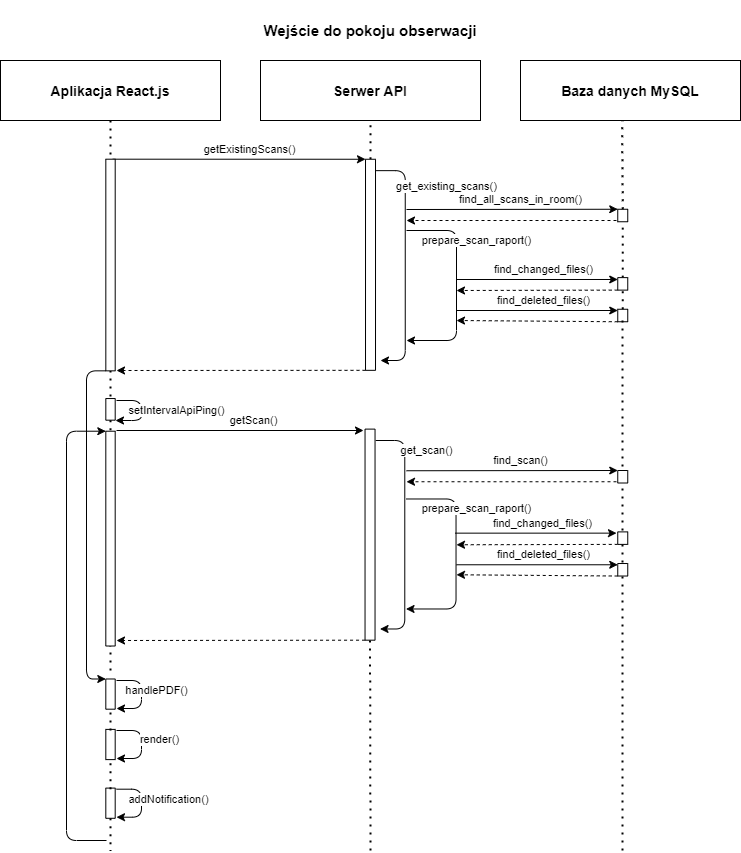

The diagram above was exported from draw.io. Its source (the exported page's mxGraphModel, read from the mxfile embedded in the PNG):
<mxGraphModel dx="1422" dy="794" grid="1" gridSize="10" guides="1" tooltips="1" connect="1" arrows="1" fold="1" page="1" pageScale="1" pageWidth="827" pageHeight="1169" math="0" shadow="0" extFonts="Permanent Marker^https://fonts.googleapis.com/css?family=Permanent+Marker">
  <root>
    <mxCell id="0" />
    <mxCell id="1" parent="0" />
    <mxCell id="HNkkqFo_gbNvQ-b9RgAo-1" value="&lt;b&gt;&lt;font style=&quot;font-size: 14px&quot;&gt;Aplikacja React.js&lt;/font&gt;&lt;/b&gt;" style="rounded=0;whiteSpace=wrap;html=1;fillColor=none;" parent="1" vertex="1">
      <mxGeometry x="44" y="60" width="220" height="60" as="geometry" />
    </mxCell>
    <mxCell id="HNkkqFo_gbNvQ-b9RgAo-2" value="&lt;b&gt;&lt;font style=&quot;font-size: 15px&quot;&gt;Wejście do pokoju obserwacji&lt;/font&gt;&lt;/b&gt;" style="text;html=1;strokeColor=none;fillColor=none;align=center;verticalAlign=middle;whiteSpace=wrap;rounded=0;" parent="1" vertex="1">
      <mxGeometry x="179" width="470" height="60" as="geometry" />
    </mxCell>
    <mxCell id="HNkkqFo_gbNvQ-b9RgAo-3" value="&lt;font size=&quot;1&quot;&gt;&lt;b style=&quot;font-size: 14px&quot;&gt;Serwer API&lt;/b&gt;&lt;/font&gt;" style="rounded=0;whiteSpace=wrap;html=1;fillColor=none;" parent="1" vertex="1">
      <mxGeometry x="304" y="60" width="220" height="60" as="geometry" />
    </mxCell>
    <mxCell id="HNkkqFo_gbNvQ-b9RgAo-4" value="&lt;b&gt;&lt;font style=&quot;font-size: 14px&quot;&gt;Baza danych MySQL&lt;/font&gt;&lt;/b&gt;" style="rounded=0;whiteSpace=wrap;html=1;fillColor=none;" parent="1" vertex="1">
      <mxGeometry x="564" y="60" width="220" height="60" as="geometry" />
    </mxCell>
    <mxCell id="HNkkqFo_gbNvQ-b9RgAo-11" value="" style="endArrow=none;dashed=1;html=1;dashPattern=1 3;strokeWidth=2;entryX=0.5;entryY=1;entryDx=0;entryDy=0;" parent="1" source="HNkkqFo_gbNvQ-b9RgAo-29" target="HNkkqFo_gbNvQ-b9RgAo-3" edge="1">
      <mxGeometry width="50" height="50" relative="1" as="geometry">
        <mxPoint x="414" y="246" as="sourcePoint" />
        <mxPoint x="479.75" y="120" as="targetPoint" />
      </mxGeometry>
    </mxCell>
    <mxCell id="HNkkqFo_gbNvQ-b9RgAo-36" value="getExistingScans()" style="endArrow=classic;html=1;entryX=1;entryY=0;entryDx=0;entryDy=0;exitX=1;exitY=0.75;exitDx=0;exitDy=0;" parent="1" source="dJs2AqQRmvrt5ANogEXt-2" target="HNkkqFo_gbNvQ-b9RgAo-29" edge="1">
      <mxGeometry x="0.0833" y="10" width="50" height="50" relative="1" as="geometry">
        <mxPoint x="244.86822000000018" y="340.17520000000013" as="sourcePoint" />
        <mxPoint x="480" y="340" as="targetPoint" />
        <mxPoint as="offset" />
        <Array as="points" />
      </mxGeometry>
    </mxCell>
    <mxCell id="HNkkqFo_gbNvQ-b9RgAo-46" value="" style="rounded=0;whiteSpace=wrap;html=1;rotation=-90;" parent="1" vertex="1">
      <mxGeometry x="138.9" y="688.9" width="30.2" height="9.38" as="geometry" />
    </mxCell>
    <mxCell id="b-BeeHvWwqIztlTomSj8-5" value="handlePDF()" style="edgeStyle=elbowEdgeStyle;elbow=horizontal;endArrow=classic;html=1;" parent="1" edge="1">
      <mxGeometry x="-0.1026" y="15" width="50" height="50" relative="1" as="geometry">
        <mxPoint x="160" y="679.9999999999999" as="sourcePoint" />
        <mxPoint x="160" y="708" as="targetPoint" />
        <Array as="points">
          <mxPoint x="185" y="690" />
        </Array>
        <mxPoint as="offset" />
      </mxGeometry>
    </mxCell>
    <mxCell id="dJs2AqQRmvrt5ANogEXt-1" value="" style="endArrow=none;dashed=1;html=1;dashPattern=1 3;strokeWidth=2;" parent="1" target="dJs2AqQRmvrt5ANogEXt-45" edge="1">
      <mxGeometry width="50" height="50" relative="1" as="geometry">
        <mxPoint x="154" y="370" as="sourcePoint" />
        <mxPoint x="154" y="662.3529411764706" as="targetPoint" />
      </mxGeometry>
    </mxCell>
    <mxCell id="dJs2AqQRmvrt5ANogEXt-2" value="" style="rounded=0;whiteSpace=wrap;html=1;rotation=-90;" parent="1" vertex="1">
      <mxGeometry x="48.18" y="259.83" width="211.65" height="9.38" as="geometry" />
    </mxCell>
    <mxCell id="dJs2AqQRmvrt5ANogEXt-4" value="" style="endArrow=none;dashed=1;html=1;dashPattern=1 3;strokeWidth=2;exitX=0.5;exitY=1;exitDx=0;exitDy=0;" parent="1" source="HNkkqFo_gbNvQ-b9RgAo-1" target="dJs2AqQRmvrt5ANogEXt-2" edge="1">
      <mxGeometry width="50" height="50" relative="1" as="geometry">
        <mxPoint x="154" y="119.99999999999989" as="sourcePoint" />
        <mxPoint x="154" y="662.3529411764707" as="targetPoint" />
      </mxGeometry>
    </mxCell>
    <mxCell id="HNkkqFo_gbNvQ-b9RgAo-29" value="" style="rounded=0;whiteSpace=wrap;html=1;rotation=-90;" parent="1" vertex="1">
      <mxGeometry x="308.47" y="259.29" width="211.07" height="10" as="geometry" />
    </mxCell>
    <mxCell id="dJs2AqQRmvrt5ANogEXt-13" value="find_all_scans_in_room()" style="endArrow=classic;html=1;entryX=1;entryY=0;entryDx=0;entryDy=0;" parent="1" target="dJs2AqQRmvrt5ANogEXt-14" edge="1">
      <mxGeometry x="0.0833" y="10" width="50" height="50" relative="1" as="geometry">
        <mxPoint x="450" y="209" as="sourcePoint" />
        <mxPoint x="630" y="170" as="targetPoint" />
        <mxPoint as="offset" />
        <Array as="points" />
      </mxGeometry>
    </mxCell>
    <mxCell id="dJs2AqQRmvrt5ANogEXt-14" value="" style="rounded=0;whiteSpace=wrap;html=1;rotation=-90;" parent="1" vertex="1">
      <mxGeometry x="660" y="210" width="12.5" height="10" as="geometry" />
    </mxCell>
    <mxCell id="dJs2AqQRmvrt5ANogEXt-15" value="" style="endArrow=none;dashed=1;html=1;dashPattern=1 3;strokeWidth=2;entryX=0;entryY=0.5;entryDx=0;entryDy=0;" parent="1" source="dJs2AqQRmvrt5ANogEXt-38" target="dJs2AqQRmvrt5ANogEXt-14" edge="1">
      <mxGeometry width="50" height="50" relative="1" as="geometry">
        <mxPoint x="660.25" y="960" as="sourcePoint" />
        <mxPoint x="660" y="120" as="targetPoint" />
      </mxGeometry>
    </mxCell>
    <mxCell id="dJs2AqQRmvrt5ANogEXt-17" value="" style="endArrow=none;dashed=1;html=1;dashPattern=1 3;strokeWidth=2;exitX=1;exitY=0.5;exitDx=0;exitDy=0;entryX=0.462;entryY=1.008;entryDx=0;entryDy=0;entryPerimeter=0;" parent="1" source="dJs2AqQRmvrt5ANogEXt-14" target="HNkkqFo_gbNvQ-b9RgAo-4" edge="1">
      <mxGeometry width="50" height="50" relative="1" as="geometry">
        <mxPoint x="690" y="210" as="sourcePoint" />
        <mxPoint x="740" y="160" as="targetPoint" />
      </mxGeometry>
    </mxCell>
    <mxCell id="dJs2AqQRmvrt5ANogEXt-21" value="get_existing_scans()" style="edgeStyle=elbowEdgeStyle;elbow=horizontal;endArrow=classic;html=1;fillColor=none;exitX=0.946;exitY=1.067;exitDx=0;exitDy=0;exitPerimeter=0;" parent="1" source="HNkkqFo_gbNvQ-b9RgAo-29" edge="1">
      <mxGeometry x="-0.6297" y="41" width="50" height="50" relative="1" as="geometry">
        <mxPoint x="431.75" y="164.15000000000003" as="sourcePoint" />
        <mxPoint x="424" y="360" as="targetPoint" />
        <Array as="points">
          <mxPoint x="448.75" y="154.15000000000003" />
          <mxPoint x="456.25" y="174.15000000000003" />
        </Array>
        <mxPoint as="offset" />
      </mxGeometry>
    </mxCell>
    <mxCell id="dJs2AqQRmvrt5ANogEXt-23" value="prepare_scan_raport()" style="edgeStyle=elbowEdgeStyle;elbow=horizontal;endArrow=classic;html=1;" parent="1" edge="1">
      <mxGeometry x="-0.4286" y="20" width="50" height="50" relative="1" as="geometry">
        <mxPoint x="450" y="230" as="sourcePoint" />
        <mxPoint x="450" y="340" as="targetPoint" />
        <Array as="points">
          <mxPoint x="500" y="290" />
        </Array>
        <mxPoint as="offset" />
      </mxGeometry>
    </mxCell>
    <mxCell id="dJs2AqQRmvrt5ANogEXt-32" value="" style="endArrow=classic;html=1;exitX=0;exitY=0;exitDx=0;exitDy=0;dashed=1;" parent="1" source="dJs2AqQRmvrt5ANogEXt-38" edge="1">
      <mxGeometry width="50" height="50" relative="1" as="geometry">
        <mxPoint x="661.3899999999999" y="285.4024999999999" as="sourcePoint" />
        <mxPoint x="500" y="290" as="targetPoint" />
      </mxGeometry>
    </mxCell>
    <mxCell id="dJs2AqQRmvrt5ANogEXt-34" value="find_changed_files()" style="endArrow=classic;html=1;entryX=1;entryY=0;entryDx=0;entryDy=0;" parent="1" edge="1">
      <mxGeometry x="0.0833" y="10" width="50" height="50" relative="1" as="geometry">
        <mxPoint x="500" y="279" as="sourcePoint" />
        <mxPoint x="661.2499999999999" y="278.99" as="targetPoint" />
        <mxPoint as="offset" />
        <Array as="points" />
      </mxGeometry>
    </mxCell>
    <mxCell id="dJs2AqQRmvrt5ANogEXt-35" value="" style="endArrow=classic;html=1;exitX=0;exitY=0;exitDx=0;exitDy=0;dashed=1;" parent="1" source="dJs2AqQRmvrt5ANogEXt-39" edge="1">
      <mxGeometry width="50" height="50" relative="1" as="geometry">
        <mxPoint x="661.3899999999999" y="316.4124999999999" as="sourcePoint" />
        <mxPoint x="500" y="320" as="targetPoint" />
      </mxGeometry>
    </mxCell>
    <mxCell id="dJs2AqQRmvrt5ANogEXt-36" value="find_deleted_files()" style="endArrow=classic;html=1;entryX=1;entryY=0;entryDx=0;entryDy=0;" parent="1" edge="1">
      <mxGeometry x="0.0833" y="10" width="50" height="50" relative="1" as="geometry">
        <mxPoint x="500" y="310" as="sourcePoint" />
        <mxPoint x="661.2499999999999" y="310" as="targetPoint" />
        <mxPoint as="offset" />
        <Array as="points" />
      </mxGeometry>
    </mxCell>
    <mxCell id="dJs2AqQRmvrt5ANogEXt-39" value="" style="rounded=0;whiteSpace=wrap;html=1;rotation=-90;" parent="1" vertex="1">
      <mxGeometry x="660" y="310" width="12.5" height="10" as="geometry" />
    </mxCell>
    <mxCell id="dJs2AqQRmvrt5ANogEXt-38" value="" style="rounded=0;whiteSpace=wrap;html=1;rotation=-90;" parent="1" vertex="1">
      <mxGeometry x="660" y="278.37" width="12.5" height="10" as="geometry" />
    </mxCell>
    <mxCell id="dJs2AqQRmvrt5ANogEXt-40" value="" style="endArrow=none;dashed=1;html=1;dashPattern=1 3;strokeWidth=2;" parent="1" edge="1">
      <mxGeometry width="50" height="50" relative="1" as="geometry">
        <mxPoint x="666" y="850" as="sourcePoint" />
        <mxPoint x="666" y="320" as="targetPoint" />
      </mxGeometry>
    </mxCell>
    <mxCell id="dJs2AqQRmvrt5ANogEXt-41" value="" style="endArrow=none;dashed=1;html=1;dashPattern=1 3;strokeWidth=2;entryX=0;entryY=0.5;entryDx=0;entryDy=0;exitX=1;exitY=0.5;exitDx=0;exitDy=0;" parent="1" source="dJs2AqQRmvrt5ANogEXt-39" target="dJs2AqQRmvrt5ANogEXt-38" edge="1">
      <mxGeometry width="50" height="50" relative="1" as="geometry">
        <mxPoint x="700" y="340" as="sourcePoint" />
        <mxPoint x="750" y="290" as="targetPoint" />
      </mxGeometry>
    </mxCell>
    <mxCell id="dJs2AqQRmvrt5ANogEXt-42" value="" style="endArrow=classic;html=1;dashed=1;exitX=0;exitY=0;exitDx=0;exitDy=0;" parent="1" source="HNkkqFo_gbNvQ-b9RgAo-29" edge="1">
      <mxGeometry width="50" height="50" relative="1" as="geometry">
        <mxPoint x="410" y="370" as="sourcePoint" />
        <mxPoint x="160" y="370" as="targetPoint" />
      </mxGeometry>
    </mxCell>
    <mxCell id="dJs2AqQRmvrt5ANogEXt-43" value="" style="endArrow=classic;html=1;dashed=1;" parent="1" edge="1">
      <mxGeometry width="50" height="50" relative="1" as="geometry">
        <mxPoint x="660" y="220" as="sourcePoint" />
        <mxPoint x="450" y="220" as="targetPoint" />
      </mxGeometry>
    </mxCell>
    <mxCell id="dJs2AqQRmvrt5ANogEXt-44" value="getScan()" style="endArrow=classic;html=1;" parent="1" edge="1">
      <mxGeometry x="0.106" y="10" width="50" height="50" relative="1" as="geometry">
        <mxPoint x="160" y="430" as="sourcePoint" />
        <mxPoint x="407" y="430" as="targetPoint" />
        <mxPoint as="offset" />
        <Array as="points" />
      </mxGeometry>
    </mxCell>
    <mxCell id="dJs2AqQRmvrt5ANogEXt-45" value="" style="rounded=0;whiteSpace=wrap;html=1;rotation=-90;" parent="1" vertex="1">
      <mxGeometry x="143.19" y="404.16" width="21.63" height="9.38" as="geometry" />
    </mxCell>
    <mxCell id="dJs2AqQRmvrt5ANogEXt-46" value="" style="rounded=0;whiteSpace=wrap;html=1;rotation=-90;" parent="1" vertex="1">
      <mxGeometry x="308" y="529.14" width="211.07" height="10" as="geometry" />
    </mxCell>
    <mxCell id="dJs2AqQRmvrt5ANogEXt-47" value="find_scan()" style="endArrow=classic;html=1;entryX=1;entryY=0;entryDx=0;entryDy=0;" parent="1" target="dJs2AqQRmvrt5ANogEXt-48" edge="1">
      <mxGeometry x="0.0833" y="10" width="50" height="50" relative="1" as="geometry">
        <mxPoint x="450" y="470.25000000000017" as="sourcePoint" />
        <mxPoint x="630" y="431.25000000000006" as="targetPoint" />
        <mxPoint as="offset" />
        <Array as="points" />
      </mxGeometry>
    </mxCell>
    <mxCell id="dJs2AqQRmvrt5ANogEXt-48" value="" style="rounded=0;whiteSpace=wrap;html=1;rotation=-90;" parent="1" vertex="1">
      <mxGeometry x="660" y="471.25000000000006" width="12.5" height="10" as="geometry" />
    </mxCell>
    <mxCell id="dJs2AqQRmvrt5ANogEXt-50" value="get_scan()" style="edgeStyle=elbowEdgeStyle;elbow=horizontal;endArrow=classic;html=1;fillColor=none;exitX=0.946;exitY=1.067;exitDx=0;exitDy=0;exitPerimeter=0;" parent="1" source="dJs2AqQRmvrt5ANogEXt-46" edge="1">
      <mxGeometry x="-0.6775" y="22" width="50" height="50" relative="1" as="geometry">
        <mxPoint x="431.28" y="432.63" as="sourcePoint" />
        <mxPoint x="423.53" y="628.4799999999999" as="targetPoint" />
        <Array as="points">
          <mxPoint x="448.28" y="422.63" />
          <mxPoint x="455.78" y="442.63" />
        </Array>
        <mxPoint as="offset" />
      </mxGeometry>
    </mxCell>
    <mxCell id="dJs2AqQRmvrt5ANogEXt-51" value="prepare_scan_raport()" style="edgeStyle=elbowEdgeStyle;elbow=horizontal;endArrow=classic;html=1;" parent="1" edge="1">
      <mxGeometry x="-0.4286" y="20" width="50" height="50" relative="1" as="geometry">
        <mxPoint x="449.53" y="498.4799999999999" as="sourcePoint" />
        <mxPoint x="449.53" y="608.4799999999999" as="targetPoint" />
        <Array as="points">
          <mxPoint x="499.53" y="558.48" />
        </Array>
        <mxPoint as="offset" />
      </mxGeometry>
    </mxCell>
    <mxCell id="dJs2AqQRmvrt5ANogEXt-52" value="" style="endArrow=classic;html=1;exitX=0;exitY=0;exitDx=0;exitDy=0;dashed=1;" parent="1" source="dJs2AqQRmvrt5ANogEXt-57" edge="1">
      <mxGeometry width="50" height="50" relative="1" as="geometry">
        <mxPoint x="661.3899999999999" y="539.6724999999999" as="sourcePoint" />
        <mxPoint x="500" y="544.2699999999999" as="targetPoint" />
      </mxGeometry>
    </mxCell>
    <mxCell id="dJs2AqQRmvrt5ANogEXt-53" value="find_changed_files()" style="endArrow=classic;html=1;entryX=1;entryY=0;entryDx=0;entryDy=0;" parent="1" edge="1">
      <mxGeometry x="0.0833" y="10" width="50" height="50" relative="1" as="geometry">
        <mxPoint x="498.75" y="532.6500000000001" as="sourcePoint" />
        <mxPoint x="660" y="532.6399999999999" as="targetPoint" />
        <mxPoint as="offset" />
        <Array as="points" />
      </mxGeometry>
    </mxCell>
    <mxCell id="dJs2AqQRmvrt5ANogEXt-54" value="" style="endArrow=classic;html=1;exitX=0;exitY=0;exitDx=0;exitDy=0;dashed=1;" parent="1" source="dJs2AqQRmvrt5ANogEXt-56" edge="1">
      <mxGeometry width="50" height="50" relative="1" as="geometry">
        <mxPoint x="661.3899999999999" y="570.6824999999999" as="sourcePoint" />
        <mxPoint x="500" y="574.2699999999999" as="targetPoint" />
      </mxGeometry>
    </mxCell>
    <mxCell id="dJs2AqQRmvrt5ANogEXt-55" value="find_deleted_files()" style="endArrow=classic;html=1;entryX=1;entryY=0;entryDx=0;entryDy=0;" parent="1" edge="1">
      <mxGeometry x="0.0833" y="10" width="50" height="50" relative="1" as="geometry">
        <mxPoint x="500" y="564.2699999999999" as="sourcePoint" />
        <mxPoint x="661.25" y="564.2699999999999" as="targetPoint" />
        <mxPoint as="offset" />
        <Array as="points" />
      </mxGeometry>
    </mxCell>
    <mxCell id="dJs2AqQRmvrt5ANogEXt-56" value="" style="rounded=0;whiteSpace=wrap;html=1;rotation=-90;" parent="1" vertex="1">
      <mxGeometry x="660" y="564.27" width="12.5" height="10" as="geometry" />
    </mxCell>
    <mxCell id="dJs2AqQRmvrt5ANogEXt-57" value="" style="rounded=0;whiteSpace=wrap;html=1;rotation=-90;" parent="1" vertex="1">
      <mxGeometry x="660" y="532.64" width="12.5" height="10" as="geometry" />
    </mxCell>
    <mxCell id="dJs2AqQRmvrt5ANogEXt-59" value="" style="endArrow=classic;html=1;dashed=1;exitX=0;exitY=0;exitDx=0;exitDy=0;" parent="1" source="dJs2AqQRmvrt5ANogEXt-46" edge="1">
      <mxGeometry width="50" height="50" relative="1" as="geometry">
        <mxPoint x="410" y="609.34" as="sourcePoint" />
        <mxPoint x="160" y="640" as="targetPoint" />
      </mxGeometry>
    </mxCell>
    <mxCell id="dJs2AqQRmvrt5ANogEXt-60" value="" style="endArrow=classic;html=1;dashed=1;" parent="1" edge="1">
      <mxGeometry width="50" height="50" relative="1" as="geometry">
        <mxPoint x="660" y="481.24999999999994" as="sourcePoint" />
        <mxPoint x="450" y="481.24999999999994" as="targetPoint" />
      </mxGeometry>
    </mxCell>
    <mxCell id="dJs2AqQRmvrt5ANogEXt-62" value="setIntervalApiPing()" style="edgeStyle=elbowEdgeStyle;elbow=horizontal;endArrow=classic;html=1;" parent="1" edge="1">
      <mxGeometry x="-0.0141" y="35" width="50" height="50" relative="1" as="geometry">
        <mxPoint x="160.0000000000001" y="400" as="sourcePoint" />
        <mxPoint x="159" y="420" as="targetPoint" />
        <Array as="points">
          <mxPoint x="185" y="410" />
        </Array>
        <mxPoint as="offset" />
      </mxGeometry>
    </mxCell>
    <mxCell id="dJs2AqQRmvrt5ANogEXt-68" value="render()" style="edgeStyle=elbowEdgeStyle;elbow=horizontal;endArrow=classic;html=1;" parent="1" edge="1">
      <mxGeometry x="-0.1395" y="18" width="50" height="50" relative="1" as="geometry">
        <mxPoint x="160" y="730" as="sourcePoint" />
        <mxPoint x="160" y="758" as="targetPoint" />
        <Array as="points">
          <mxPoint x="185" y="740" />
        </Array>
        <mxPoint as="offset" />
      </mxGeometry>
    </mxCell>
    <mxCell id="dJs2AqQRmvrt5ANogEXt-69" value="addNotification()" style="edgeStyle=elbowEdgeStyle;elbow=horizontal;endArrow=classic;html=1;" parent="1" edge="1">
      <mxGeometry x="-0.1026" y="27" width="50" height="50" relative="1" as="geometry">
        <mxPoint x="160.00000000000009" y="788.69" as="sourcePoint" />
        <mxPoint x="160.00000000000009" y="816.69" as="targetPoint" />
        <Array as="points">
          <mxPoint x="185.00000000000003" y="798.69" />
        </Array>
        <mxPoint as="offset" />
      </mxGeometry>
    </mxCell>
    <mxCell id="dJs2AqQRmvrt5ANogEXt-72" value="" style="rounded=0;whiteSpace=wrap;html=1;rotation=-90;" parent="1" vertex="1">
      <mxGeometry x="138.9" y="739.31" width="30.2" height="9.38" as="geometry" />
    </mxCell>
    <mxCell id="dJs2AqQRmvrt5ANogEXt-73" value="" style="rounded=0;whiteSpace=wrap;html=1;rotation=-90;" parent="1" vertex="1">
      <mxGeometry x="138.9" y="798" width="30.2" height="9.38" as="geometry" />
    </mxCell>
    <mxCell id="dJs2AqQRmvrt5ANogEXt-75" value="" style="endArrow=none;dashed=1;html=1;dashPattern=1 3;strokeWidth=2;entryX=0;entryY=0.5;entryDx=0;entryDy=0;" parent="1" edge="1">
      <mxGeometry width="50" height="50" relative="1" as="geometry">
        <mxPoint x="154" y="670" as="sourcePoint" />
        <mxPoint x="153.805" y="640.0049999999999" as="targetPoint" />
      </mxGeometry>
    </mxCell>
    <mxCell id="dJs2AqQRmvrt5ANogEXt-78" value="" style="endArrow=none;dashed=1;html=1;dashPattern=1 3;strokeWidth=2;" parent="1" target="HNkkqFo_gbNvQ-b9RgAo-46" edge="1">
      <mxGeometry width="50" height="50" relative="1" as="geometry">
        <mxPoint x="154" y="730" as="sourcePoint" />
        <mxPoint x="153.80500000000006" y="709.8349999999999" as="targetPoint" />
      </mxGeometry>
    </mxCell>
    <mxCell id="dJs2AqQRmvrt5ANogEXt-79" value="" style="endArrow=none;dashed=1;html=1;dashPattern=1 3;strokeWidth=2;" parent="1" edge="1">
      <mxGeometry width="50" height="50" relative="1" as="geometry">
        <mxPoint x="154" y="788.69" as="sourcePoint" />
        <mxPoint x="153.94580043072506" y="762.19" as="targetPoint" />
      </mxGeometry>
    </mxCell>
    <mxCell id="dJs2AqQRmvrt5ANogEXt-81" value="" style="endArrow=none;dashed=1;html=1;dashPattern=1 3;strokeWidth=2;exitX=0;exitY=0.5;exitDx=0;exitDy=0;" parent="1" source="dJs2AqQRmvrt5ANogEXt-73" edge="1">
      <mxGeometry width="50" height="50" relative="1" as="geometry">
        <mxPoint x="160" y="820" as="sourcePoint" />
        <mxPoint x="154" y="850" as="targetPoint" />
      </mxGeometry>
    </mxCell>
    <mxCell id="dJs2AqQRmvrt5ANogEXt-83" value="" style="rounded=0;whiteSpace=wrap;html=1;rotation=-90;" parent="1" vertex="1">
      <mxGeometry x="46.6" y="533.42" width="214.8" height="9.38" as="geometry" />
    </mxCell>
    <mxCell id="dJs2AqQRmvrt5ANogEXt-85" value="" style="endArrow=none;dashed=1;html=1;dashPattern=1 3;strokeWidth=2;entryX=1;entryY=0.5;entryDx=0;entryDy=0;exitX=0;exitY=0.5;exitDx=0;exitDy=0;" parent="1" source="dJs2AqQRmvrt5ANogEXt-45" target="dJs2AqQRmvrt5ANogEXt-83" edge="1">
      <mxGeometry width="50" height="50" relative="1" as="geometry">
        <mxPoint x="164" y="380" as="sourcePoint" />
        <mxPoint x="164" y="390" as="targetPoint" />
      </mxGeometry>
    </mxCell>
    <mxCell id="dJs2AqQRmvrt5ANogEXt-89" value="" style="endArrow=none;dashed=1;html=1;dashPattern=1 3;strokeWidth=2;entryX=0;entryY=0.5;entryDx=0;entryDy=0;" parent="1" target="dJs2AqQRmvrt5ANogEXt-46" edge="1">
      <mxGeometry width="50" height="50" relative="1" as="geometry">
        <mxPoint x="414" y="850" as="sourcePoint" />
        <mxPoint x="411" y="640" as="targetPoint" />
      </mxGeometry>
    </mxCell>
    <mxCell id="vF22JLYQX-E8wes4_jg8-1" value="" style="edgeStyle=elbowEdgeStyle;elbow=horizontal;endArrow=classic;html=1;exitX=0;exitY=0;exitDx=0;exitDy=0;entryX=1;entryY=0;entryDx=0;entryDy=0;" edge="1" parent="1" source="dJs2AqQRmvrt5ANogEXt-2" target="HNkkqFo_gbNvQ-b9RgAo-46">
      <mxGeometry x="-0.0141" y="35" width="50" height="50" relative="1" as="geometry">
        <mxPoint x="45" y="384.16" as="sourcePoint" />
        <mxPoint x="44" y="404.16" as="targetPoint" />
        <Array as="points">
          <mxPoint x="130" y="590" />
          <mxPoint x="110" y="490" />
          <mxPoint x="70" y="394.16" />
        </Array>
        <mxPoint as="offset" />
      </mxGeometry>
    </mxCell>
    <mxCell id="vF22JLYQX-E8wes4_jg8-2" value="" style="edgeStyle=elbowEdgeStyle;elbow=horizontal;endArrow=classic;html=1;entryX=1;entryY=0;entryDx=0;entryDy=0;" edge="1" parent="1" target="dJs2AqQRmvrt5ANogEXt-83">
      <mxGeometry x="-0.0141" y="35" width="50" height="50" relative="1" as="geometry">
        <mxPoint x="150" y="840" as="sourcePoint" />
        <mxPoint x="87.48999999999995" y="858.1500000000002" as="targetPoint" />
        <Array as="points">
          <mxPoint x="110" y="580" />
          <mxPoint x="120" y="590" />
          <mxPoint x="100" y="600" />
          <mxPoint x="90" y="620" />
          <mxPoint x="48.18000000000001" y="669.66" />
          <mxPoint x="8.180000000000007" y="573.82" />
        </Array>
        <mxPoint as="offset" />
      </mxGeometry>
    </mxCell>
  </root>
</mxGraphModel>